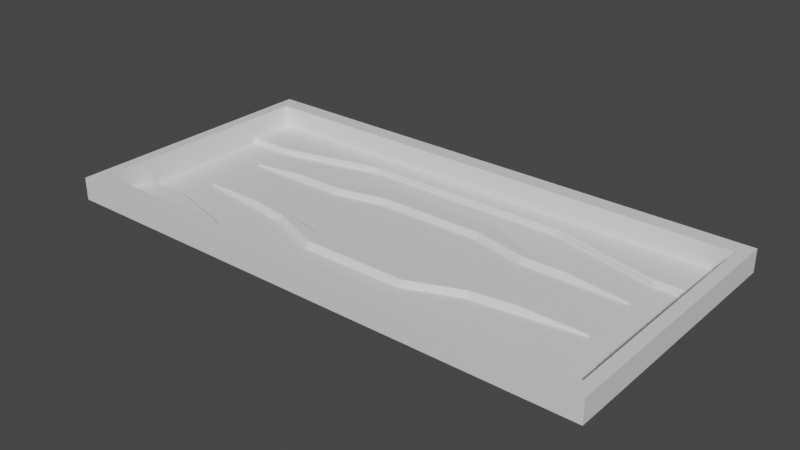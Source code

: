 # Source: BattleField.blend  (saved by Blender 2.81.16; exported with 4.5.12 LTS)
import bpy
from mathutils import Matrix  # noqa: F401  (used for matrix-valued properties, if any)

bpy.ops.wm.read_factory_settings(use_empty=True)
scene = bpy.context.scene
scene.name = 'Scene'

# ---- collections
col_collection = bpy.data.collections.new('Collection'); scene.collection.children.link(col_collection)

# ---- materials (node trees are filled in below, after node groups)
mat_envirment = bpy.data.materials.new('Envirment')
mat_envirment.use_transparent_shadow = False
mat_road = bpy.data.materials.new('Road')
mat_road.use_transparent_shadow = False

# ---- material node trees
mat_envirment.use_nodes = True; mat_envirment.node_tree.nodes.clear()
_N = mat_envirment.node_tree.nodes; _L = mat_envirment.node_tree.links
n0 = _N.new('ShaderNodeOutputMaterial'); n0.name = '材质输出'; n0.location = (300, 300)
n1 = _N.new('ShaderNodeBsdfPrincipled'); n1.name = '原理化BSDF'; n1.location = (10, 300)
n1.distribution = 'GGX'
n1.subsurface_method = 'BURLEY'
n1.inputs[3].default_value = 1.45
n1.inputs[27].default_value = (0.0, 0.0, 0.0, 1.0)
n1.inputs[28].default_value = 1.0
_L.new(n1.outputs[0], n0.inputs[0])
n0.is_active_output = True
mat_road.use_nodes = True; mat_road.node_tree.nodes.clear()
_N = mat_road.node_tree.nodes; _L = mat_road.node_tree.links
n0 = _N.new('ShaderNodeOutputMaterial'); n0.name = '材质输出'; n0.location = (300, 300)
n1 = _N.new('ShaderNodeBsdfPrincipled'); n1.name = '原理化BSDF'; n1.location = (10, 300)
n1.distribution = 'GGX'
n1.subsurface_method = 'BURLEY'
n1.inputs[3].default_value = 1.45
n1.inputs[27].default_value = (0.0, 0.0, 0.0, 1.0)
n1.inputs[28].default_value = 1.0
_L.new(n1.outputs[0], n0.inputs[0])
n0.is_active_output = True

# ---- world
world_world = bpy.data.worlds.new('World'); scene.world = world_world
world_world.use_nodes = True; world_world.node_tree.nodes.clear()
_N = world_world.node_tree.nodes; _L = world_world.node_tree.links
n0 = _N.new('ShaderNodeOutputWorld'); n0.name = 'World Output'; n0.location = (300, 300)
n1 = _N.new('ShaderNodeBackground'); n1.name = 'Background'; n1.location = (10, 300)
n1.inputs[0].default_value = (0.05088, 0.05088, 0.05088, 1.0)
_L.new(n1.outputs[0], n0.inputs[0])
n0.is_active_output = True
world_world.color = (0.05088, 0.05088, 0.05088)
world_world.use_sun_shadow = False
world_world.sun_shadow_jitter_overblur = 0.0

# ---- meshes
me_x = bpy.data.meshes.new('平面')
me_x.from_pydata([(-9.992, -4.971, 0.0), (9.992, -4.971, 0.0), (-9.992, 4.97, 0.0), (9.992, 4.97, 0.0), (-9.992, 1.656, 0.0), (-9.992, -1.657, 0.0), (9.992, -1.657, 0.0), (9.992, 1.656, 0.0), (9.992, 4.349, 0.0), (-9.992, 4.349, 0.0), (-9.992, -4.35, 0.0), (9.992, -4.35, 0.0), (-9.559, -4.971, 0.0), (9.559, -4.971, 0.0), (9.559, 4.97, 0.0), (-9.559, 4.97, 0.0), (9.559, -1.657, 0.0), (-9.559, -1.657, 0.0), (9.559, 1.656, 0.0), (-9.559, 1.656, 0.0), (9.559, 4.349, 0.0), (-9.559, 4.349, 0.0), (9.559, -4.35, 0.0), (-9.559, -4.35, 0.0), (-9.992, -4.35, 0.8315), (-9.992, -4.971, 0.8315), (9.559, -4.971, 0.8315), (9.992, -4.971, 0.8315), (9.992, 4.349, 0.8315), (9.992, 4.97, 0.8315), (-9.559, 4.97, 0.8315), (-9.992, 4.97, 0.8315), (-9.992, 4.349, 0.8315), (-9.992, 1.656, 0.8315), (-9.992, -1.657, 0.8315), (9.992, -4.35, 0.8315), (9.992, -1.657, 0.8315), (9.992, 1.656, 0.8315), (-9.559, -1.657, 0.8315), (-9.559, 1.656, 0.8315), (-9.559, 4.349, 0.8315), (-9.559, -4.35, 0.8315), (-9.559, -4.971, 0.8315), (9.559, 4.97, 0.8315), (9.559, -1.657, 0.8315), (9.559, 1.656, 0.8315), (9.559, 4.349, 0.8315), (9.559, -4.35, 0.8315), (-7.863, -4.971, 0.0), (7.863, -4.971, 0.0), (7.863, 4.97, 0.0), (-7.863, 4.97, 0.0), (7.863, 4.349, 0.0), (-7.863, 4.349, 0.0), (7.863, -4.35, 0.0), (-7.863, -4.35, 0.0), (-7.863, -4.971, 0.8315), (7.863, -4.971, 0.8315), (7.863, 4.97, 0.8315), (-7.863, 4.97, 0.8315), (7.863, 4.349, 0.8315), (-7.863, 4.349, 0.8315), (7.863, -4.35, 0.8315), (-7.863, -4.35, 0.8315), (9.537e-07, -4.971, 0.0), (0.0, 4.97, 0.0), (0.0, -2.047, 0.0), (0.0, 2.046, 0.0), (0.0, 4.349, 0.0), (0.0, -4.35, 0.0), (9.537e-07, -4.971, 0.8315), (0.0, 4.97, 0.8315), (0.0, 4.349, 0.8315), (0.0, -4.35, 0.8315), (-9.992, 1.13, 0.0), (-9.992, -1.131, 0.0), (9.992, -1.131, 0.0), (9.992, 1.13, 0.0), (-9.559, -1.131, 0.0), (-9.559, 1.13, 0.0), (9.559, -1.131, 0.0), (9.559, 1.13, 0.0), (-9.992, 1.13, 0.8315), (-9.992, -1.131, 0.8315), (9.992, -1.131, 0.8315), (9.992, 1.13, 0.8315), (-9.559, -1.131, 0.8315), (-9.559, 1.13, 0.8315), (9.559, -1.131, 0.8315), (9.559, 1.13, 0.8315), (-9.992, 3.469, 0.0), (-9.992, 2.536, 0.0), (9.992, 2.536, 0.0), (9.992, 3.469, 0.0), (-9.559, 3.469, 0.0), (9.559, 3.469, 0.0), (-9.992, 3.469, 0.8315), (-9.992, 2.536, 0.8315), (9.992, 2.536, 0.8315), (9.992, 3.469, 0.8315), (-9.559, 2.536, 0.8315), (-9.559, 3.469, 0.8315), (9.559, 2.536, 0.8315), (9.559, 3.469, 0.8315), (-7.863, 3.469, 0.0), (7.863, 3.469, 0.0), (9.992, -3.564, 0.0), (9.992, -2.443, 0.0), (-9.992, -2.443, 0.0), (-9.992, -3.564, 0.0), (-9.559, -3.564, 0.0), (9.559, -3.564, 0.0), (9.992, -3.564, 0.8315), (9.992, -2.443, 0.8315), (-9.992, -2.443, 0.8315), (-9.992, -3.564, 0.8315), (-9.559, -3.564, 0.8315), (-9.559, -2.443, 0.8315), (9.559, -3.564, 0.8315), (9.559, -2.443, 0.8315), (-7.863, -3.564, 0.0), (7.863, -3.564, 0.0), (-3.931, 4.97, 0.0), (-3.931, 4.349, 0.0), (-3.931, -4.35, 0.0), (-3.931, 4.97, 0.8315), (-3.931, 4.349, 0.8315), (-3.931, -4.35, 0.8315), (-3.931, -4.971, 0.0), (-3.931, -4.971, 0.8315), (3.931, -4.971, 0.0), (3.931, -4.971, 0.8315), (3.931, 4.97, 0.0), (3.931, 4.349, 0.0), (3.931, -4.35, 0.0), (3.931, 4.97, 0.8315), (3.931, 4.349, 0.8315), (3.931, -4.35, 0.8315), (-1.966, -4.971, 0.0), (-1.966, -4.971, 0.8315), (-1.966, 4.97, 0.0), (-1.966, -2.047, 0.0), (-1.966, 2.046, 0.0), (-1.966, 4.349, 0.0), (-1.966, -4.35, 0.0), (-1.966, 4.97, 0.8315), (-1.966, 4.349, 0.8315), (-1.966, -4.35, 0.8315), (1.966, 4.97, 0.0), (1.966, -2.047, 0.0), (1.966, 2.046, 0.0), (1.966, 4.349, 0.0), (1.966, -4.35, 0.0), (1.966, 4.97, 0.8315), (1.966, 4.349, 0.8315), (1.966, -4.35, 0.8315), (1.966, -4.971, 0.0), (1.966, -4.971, 0.8315), (-7.863, -1.657, -0.1964), (-9.559, -1.657, -0.1964), (-7.863, 1.656, -0.1964), (-9.559, 1.656, -0.1964), (-9.559, 1.13, -0.1964), (9.559, 1.13, -0.1964), (9.559, 1.656, -0.1964), (-9.559, -2.443, -0.1964), (9.559, -2.443, -0.1964), (9.559, -1.657, -0.1964), (7.863, -1.657, -0.1964), (-3.931, -1.657, -0.1964), (7.863, 1.656, -0.1964), (-3.931, 1.656, -0.1964), (-7.863, -2.443, -0.1964), (7.863, -2.443, -0.1964), (-7.863, 1.13, -0.1964), (7.863, 1.13, -0.1964), (-9.559, -1.131, -0.1964), (9.559, -1.131, -0.1964), (-7.863, -1.131, -0.1964), (7.863, -1.131, -0.1964), (0.0, -1.564, -0.1964), (0.0, 1.563, -0.1964), (-3.931, -1.131, -0.1964), (-3.931, 1.13, -0.1964), (1.966, -1.564, -0.1964), (1.966, 1.563, -0.1964), (-9.559, 2.536, -0.1964), (9.559, 2.536, -0.1964), (-7.863, 2.536, -0.1964), (7.863, 2.536, -0.1964), (0.0, 2.536, -0.1964), (0.0, 3.469, -0.1964), (-3.931, 2.536, -0.1964), (1.966, 2.536, -0.1964), (1.966, 3.469, -0.1964), (0.0, -3.564, -0.1964), (0.0, -2.443, -0.1964), (-3.931, -2.443, -0.1964), (1.966, -3.564, -0.1964), (1.966, -2.443, -0.1964), (-1.966, -1.564, -0.1964), (-1.966, 1.563, -0.1964), (-1.966, 2.536, -0.1964), (-1.966, 3.469, -0.1964), (-3.931, 3.469, -0.1964), (-1.966, -3.564, -0.1964), (-3.931, -3.564, -0.1964), (-1.966, -2.443, -0.1964), (3.931, -1.657, -0.1964), (3.931, 1.656, -0.1964), (3.931, -1.131, -0.1964), (3.931, 1.13, -0.1964), (3.931, 2.536, -0.1964), (3.931, -2.443, -0.1964), (3.931, -3.564, -0.1964), (3.931, 3.469, -0.1964), (-5.56, -1.285, 0.0), (-7.863, -1.131, -0.1235), (-5.56, 1.284, 0.0), (-7.863, 1.13, -0.1235), (5.56, -1.285, 0.0), (7.863, -1.131, -0.1235), (5.56, 1.284, 0.0), (7.863, 1.13, -0.1235), (0.0, -1.564, -0.1235), (0.0, -1.718, 0.0), (0.0, 1.717, 0.0), (0.0, 1.563, -0.1235), (0.0, 2.536, -0.1235), (0.0, 2.378, 0.0), (0.0, -2.286, 0.0), (0.0, -2.443, -0.1235), (-3.92, -1.504, 0.0), (-3.931, -1.657, -0.1235), (-3.931, 1.656, -0.1235), (-3.919, 1.504, 0.0), (-3.931, -1.285, 0.0), (-3.931, -1.131, -0.1235), (-3.931, 1.13, -0.1235), (-3.931, 1.284, 0.0), (3.931, -1.657, -0.1235), (3.92, -1.504, 0.0), (3.919, 1.504, 0.0), (3.931, 1.656, -0.1235), (3.931, -1.131, -0.1235), (3.931, -1.285, 0.0), (3.931, 1.284, 0.0), (3.931, 1.13, -0.1235), (-1.966, -1.718, 0.0), (-1.966, -1.564, -0.1235), (-1.966, 1.563, -0.1235), (-1.966, 1.717, 0.0), (-1.966, 2.536, -0.1235), (-1.966, 2.378, 0.0), (-1.966, -2.286, 0.0), (-1.966, -2.443, -0.1235), (1.966, -1.718, 0.0), (1.966, -1.564, -0.1235), (1.966, 1.563, -0.1235), (1.966, 1.717, 0.0), (1.966, 2.378, 0.0), (1.966, 2.536, -0.1235), (1.966, -2.443, -0.1235), (1.966, -2.286, 0.0), (-9.559, 2.536, -0.06896), (-9.559, 2.622, 0.0), (-9.559, 2.536, 0.06896), (-9.559, 2.45, 0.0), (9.559, 2.622, 0.0), (9.559, 2.536, -0.06896), (9.559, 2.45, 0.0), (9.559, 2.536, 0.06896), (-7.863, 2.536, -0.06896), (-7.863, 2.622, 0.0), (7.863, 2.622, 0.0), (7.863, 2.536, -0.06896), (0.0, 3.555, 0.0), (0.0, 3.469, -0.06896), (-9.559, -2.53, 0.0), (-9.559, -2.443, -0.06896), (-9.559, -2.358, 0.0), (-9.559, -2.443, 0.06896), (9.559, -2.443, -0.06896), (9.559, -2.53, 0.0), (9.559, -2.443, 0.06896), (9.559, -2.358, 0.0), (-7.863, -2.53, 0.0), (-7.863, -2.443, -0.06896), (7.863, -2.443, -0.06896), (7.863, -2.53, 0.0), (0.0, -3.564, -0.06896), (0.0, -3.649, 0.0), (-3.935, 3.555, 0.0), (-3.931, 3.469, -0.06896), (-3.931, -3.564, -0.06896), (-3.935, -3.649, 0.0), (3.931, 3.469, -0.06896), (3.935, 3.555, 0.0), (3.935, -3.649, 0.0), (3.931, -3.564, -0.06896), (-1.966, 3.469, -0.06896), (-1.966, 3.555, 0.0), (-1.966, -3.649, 0.0), (-1.966, -3.564, -0.06896), (1.966, 3.469, -0.06896), (1.966, 3.555, 0.0), (1.966, -3.649, 0.0), (1.966, -3.564, -0.06896)], [], [(16, 285, 284, 119, 44), (51, 15, 30, 59), (91, 4, 33, 97), (2, 9, 32, 31), (80, 16, 44, 88), (3, 14, 43, 29), (15, 2, 31, 30), (52, 20, 46, 60), (105, 95, 20, 52), (93, 8, 28, 99), (289, 298, 121), (79, 19, 39, 87), (18, 270, 269, 187, 164), (49, 13, 26, 57), (8, 3, 29, 28), (46, 28, 29, 43), (119, 113, 36, 44), (89, 85, 37, 45), (103, 99, 28, 46), (26, 27, 35, 47), (25, 42, 41, 24), (57, 26, 47, 62), (96, 101, 40, 32), (82, 87, 39, 33), (114, 117, 38, 34), (32, 40, 30, 31), (60, 46, 43, 58), (55, 23, 41, 63), (75, 5, 34, 83), (111, 22, 47, 118), (109, 10, 24, 115), (107, 6, 36, 113), (1, 11, 35, 27), (77, 7, 37, 85), (10, 0, 25, 24), (94, 21, 40, 101), (13, 1, 27, 26), (0, 12, 42, 25), (274, 268, 95, 105), (22, 54, 62, 47), (124, 55, 63, 127), (40, 61, 59, 30), (136, 60, 58, 135), (42, 56, 63, 41), (131, 57, 62, 137), (12, 48, 56, 42), (130, 49, 57, 131), (69, 152, 306, 291), (144, 69, 291, 302), (120, 295, 286), (94, 104, 53, 21), (305, 297, 133, 151), (21, 53, 61, 40), (133, 52, 60, 136), (14, 50, 58, 43), (122, 51, 59, 125), (148, 65, 71, 153), (143, 68, 72, 146), (276, 305, 151, 68), (252, 228, 190, 202), (230, 263, 149, 66), (138, 64, 70, 139), (139, 70, 73, 147), (146, 72, 71, 145), (152, 69, 73, 155), (226, 259, 150, 67), (301, 276, 68, 143), (234, 252, 202, 171), (304, 277, 191, 194), (293, 272, 188, 204), (104, 273, 292), (6, 76, 84, 36), (76, 77, 85, 84), (4, 74, 82, 33), (74, 75, 83, 82), (34, 38, 86, 83), (83, 86, 87, 82), (44, 36, 84, 88), (88, 84, 85, 89), (17, 78, 86, 38), (78, 79, 87, 86), (288, 282, 166, 173), (247, 258, 185, 211), (18, 81, 89, 45), (81, 80, 88, 89), (231, 255, 207, 196), (142, 67, 229, 253), (67, 150, 260, 229), (261, 243, 209, 193), (110, 120, 286, 278), (19, 267, 266, 100, 39), (20, 95, 103, 46), (269, 275, 189, 187), (272, 264, 186, 188), (265, 273, 104, 94), (33, 39, 100, 97), (97, 100, 101, 96), (45, 37, 98, 102), (102, 98, 99, 103), (7, 92, 98, 37), (92, 93, 99, 98), (227, 250, 201, 181), (95, 268, 271, 102, 103), (9, 90, 96, 32), (90, 91, 97, 96), (303, 290, 195, 205), (251, 226, 67, 142), (152, 134, 298, 306), (141, 232, 254), (23, 55, 120, 110), (279, 287, 172, 165), (11, 106, 112, 35), (106, 107, 113, 112), (5, 108, 114, 34), (108, 109, 115, 114), (121, 111, 283, 289), (287, 294, 206, 172), (24, 41, 116, 115), (115, 116, 117, 114), (47, 35, 112, 118), (118, 112, 113, 119), (54, 22, 111, 121), (282, 285, 16, 167, 166), (23, 110, 116, 41), (281, 280, 17, 38, 117), (299, 288, 173, 214), (294, 303, 205, 206), (290, 307, 198, 195), (81, 18, 164, 163), (249, 224, 180, 200), (141, 66, 225, 248), (61, 126, 125, 59), (56, 129, 127, 63), (48, 128, 129, 56), (259, 246, 242, 150), (19, 79, 162, 161), (300, 293, 204, 203), (53, 123, 126, 61), (140, 122, 125, 145), (144, 124, 127, 147), (219, 234, 171, 174), (235, 142, 253), (233, 217, 178, 169), (271, 270, 18, 45, 102), (149, 263, 241), (54, 134, 137, 62), (50, 132, 135, 58), (151, 133, 136, 154), (296, 304, 194, 215), (150, 242, 260), (240, 262, 199, 208), (156, 130, 131, 157), (157, 131, 137, 155), (154, 136, 135, 153), (69, 144, 147, 73), (65, 140, 145, 71), (246, 222, 242), (297, 105, 52, 133), (80, 81, 163, 177), (223, 247, 211, 175), (221, 240, 208, 179), (255, 233, 169, 207), (126, 146, 145, 125), (129, 139, 147, 127), (128, 138, 139, 129), (244, 221, 179, 210), (237, 249, 200, 182), (55, 124, 295, 120), (123, 143, 146, 126), (72, 154, 153, 71), (70, 157, 155, 73), (64, 156, 157, 70), (232, 141, 248, 236), (258, 227, 181, 185), (17, 280, 279, 165, 159), (68, 151, 154, 72), (224, 257, 184, 180), (16, 80, 177, 167), (228, 261, 193, 190), (124, 144, 302, 295), (104, 292, 123, 53), (266, 265, 94, 101, 100), (134, 152, 155, 137), (132, 148, 153, 135), (217, 237, 182, 178), (275, 296, 215, 189), (243, 223, 175, 209), (79, 78, 176, 162), (239, 251, 142, 235), (257, 244, 210, 184), (292, 301, 143, 123), (66, 149, 256, 225), (218, 239, 235), (78, 17, 159, 176), (277, 300, 203, 191), (238, 219, 174, 183), (175, 163, 164, 170), (173, 166, 167, 168), (165, 172, 158, 159), (213, 173, 168, 208), (162, 174, 160, 161), (169, 178, 158), (200, 180, 181, 201), (210, 179, 175, 211), (159, 158, 178, 176), (176, 178, 174, 162), (168, 167, 177, 179), (179, 177, 163, 175), (202, 190, 191, 203), (209, 170, 189, 212), (207, 169, 197), (161, 160, 188, 186), (170, 164, 187, 189), (205, 195, 196, 207), (197, 172, 206), (160, 171, 192, 188), (178, 182, 183, 174), (213, 214, 173), (172, 197, 169, 158), (171, 160, 174), (198, 214, 213, 199), (193, 212, 215, 194), (208, 199, 213), (184, 210, 211, 185), (206, 205, 207, 197), (192, 202, 203, 204), (179, 208, 168), (182, 200, 201, 183), (180, 184, 185, 181), (190, 193, 194, 191), (195, 198, 199, 196), (188, 192, 204), (202, 192, 171), (212, 193, 209), (170, 209, 175), (212, 189, 215), (254, 230, 66, 141), (262, 231, 196, 199), (250, 238, 183, 201), (307, 299, 214, 198), (105, 297, 274), (284, 283, 111, 118, 119), (149, 241, 245, 256), (134, 54, 121, 298), (245, 241, 220), (110, 278, 281, 117, 116), (237, 217, 216, 236), (239, 218, 219, 238), (257, 224, 225, 256), (259, 226, 227, 258), (261, 228, 229, 260), (263, 230, 231, 262), (249, 237, 236, 248), (251, 239, 238, 250), (221, 244, 245, 220), (222, 246, 247, 223), (224, 249, 248, 225), (226, 251, 250, 227), (228, 252, 253, 229), (230, 254, 255, 231), (244, 257, 256, 245), (246, 259, 258, 247), (235, 253, 252, 234), (243, 261, 260, 242), (233, 255, 254, 232), (241, 263, 262, 240), (218, 235, 234, 219), (217, 233, 232, 216), (220, 241, 240, 221), (223, 243, 242, 222), (236, 216, 232), (264, 265, 266, 267), (268, 269, 270, 271), (278, 279, 280, 281), (282, 283, 284, 285), (305, 276, 277, 304), (273, 265, 264, 272), (268, 274, 275, 269), (307, 290, 291, 306), (287, 279, 278, 286), (282, 288, 289, 283), (301, 292, 293, 300), (303, 294, 295, 302), (276, 301, 300, 277), (290, 303, 302, 291), (297, 305, 304, 296), (299, 307, 306, 298), (272, 293, 292, 273), (286, 295, 294, 287), (288, 299, 298, 289), (274, 297, 296, 275), (264, 267, 19, 161, 186)])
me_x.polygons.foreach_set('material_index', [0, 0, 0, 0, 0, 0, 0, 0, 0, 0, 0, 0, 0, 0, 0, 0, 0, 0, 0, 0, 0, 0, 0, 0, 0, 0, 0, 0, 0, 0, 0, 0, 0, 0, 0, 0, 0, 0, 0, 0, 0, 0, 0, 0, 0, 0, 0, 0, 0, 0, 0, 0, 0, 0, 0, 0, 0, 0, 0, 0, 0, 0, 0, 0, 0, 0, 0, 0, 0, 0, 0, 0, 0, 0, 0, 0, 0, 0, 0, 0, 0, 0, 0, 0, 0, 0, 0, 0, 0, 0, 0, 0, 0, 0, 0, 0, 0, 0, 0, 0, 0, 0, 0, 0, 0, 0, 0, 0, 0, 0, 0, 0, 0, 0, 0, 0, 0, 0, 0, 0, 0, 0, 0, 0, 0, 0, 0, 0, 0, 0, 0, 0, 0, 0, 0, 0, 0, 0, 0, 0, 0, 0, 0, 0, 0, 0, 0, 0, 0, 0, 0, 0, 0, 0, 0, 0, 0, 0, 0, 0, 0, 0, 0, 0, 0, 0, 0, 0, 0, 0, 0, 0, 0, 0, 0, 0, 0, 0, 0, 0, 0, 0, 0, 0, 0, 0, 0, 0, 0, 0, 0, 0, 0, 0, 0, 0, 1, 1, 1, 1, 1, 1, 1, 1, 1, 1, 1, 1, 1, 1, 1, 1, 1, 1, 1, 1, 1, 1, 1, 1, 1, 1, 1, 1, 1, 1, 1, 1, 1, 1, 1, 1, 1, 1, 1, 1, 0, 0, 0, 0, 0, 0, 0, 0, 0, 0, 0, 0, 0, 0, 0, 0, 0, 0, 0, 0, 0, 0, 0, 0, 0, 0, 0, 0, 0, 0, 0, 0, 0, 0, 0, 0, 0, 0, 0, 0, 0, 0, 0, 0, 0, 0, 0, 0, 0, 0, 0, 0, 0, 0, 0, 0])
_uv = me_x.uv_layers.new(name='UV 贴图')
_uv.uv.foreach_set('vector', [0.9167, 0.2419, 0.9167, 0.2701, 0.9131, 0.2735, 0.8728, 0.2735, 0.8728, 0.2419, 0.685, 0.1066, 0.685, 0.02166, 0.729, 0.02166, 0.729, 0.1066, 0.9711, 0.09803, 0.9711, 0.1334, 0.9271, 0.1334, 0.9271, 0.09803, 0.9711, 0.0, 0.9711, 0.02502, 0.9271, 0.02502, 0.9271, 0.0, 0.9167, 0.2206, 0.9167, 0.2419, 0.8728, 0.2419, 0.8728, 0.2206, 0.685, 1.0, 0.685, 0.9783, 0.729, 0.9783, 0.729, 1.0, 0.685, 0.02166, 0.685, 0.0, 0.729, 0.0, 0.729, 0.02166, 0.7849, 0.08489, 0.7849, 0.0, 0.8288, 0.0, 0.8288, 0.08489, 0.5438, 0.08489, 0.5438, 0.0, 0.5813, 0.0, 0.5813, 0.08489, 0.9271, 0.4607, 0.9271, 0.4253, 0.9711, 0.4253, 0.9711, 0.4607, 0.5004, 0.08489, 0.4528, 0.2814, 0.4564, 0.08489, 0.8832, 0.4799, 0.8832, 0.4587, 0.9271, 0.4587, 0.9271, 0.4799, 0.9167, 0.1084, 0.9167, 0.07646, 0.9204, 0.07301, 0.9271, 0.07301, 0.9271, 0.1084, 0.6411, 0.1066, 0.6411, 0.02166, 0.685, 0.02166, 0.685, 0.1066, 0.9271, 0.4253, 0.9271, 0.4003, 0.9711, 0.4003, 0.9711, 0.4253, 0.3966, 0.02166, 0.3966, 0.0, 0.423, 0.0, 0.423, 0.02166, 0.1075, 0.02166, 0.1075, 0.0, 0.141, 0.0, 0.141, 0.02166, 0.2596, 0.02166, 0.2596, 0.0, 0.282, 0.0, 0.282, 0.02166, 0.3591, 0.02166, 0.3591, 0.0, 0.3966, 0.0, 0.3966, 0.02166, 0.0, 0.02166, 0.0, 0.0, 0.02644, 0.0, 0.02644, 0.02166, 1.891e-07, 1.0, 1.891e-07, 0.9783, 0.02644, 0.9783, 0.02644, 1.0, 2.521e-08, 0.1066, 0.0, 0.02166, 0.02644, 0.02166, 0.02644, 0.1066, 0.3591, 1.0, 0.3591, 0.9783, 0.3966, 0.9783, 0.3966, 1.0, 0.2596, 1.0, 0.2596, 0.9783, 0.282, 0.9783, 0.282, 1.0, 0.1075, 1.0, 0.1075, 0.9783, 0.141, 0.9783, 0.141, 1.0, 0.3966, 1.0, 0.3966, 0.9783, 0.423, 0.9783, 0.423, 1.0, 0.3966, 0.1066, 0.3966, 0.02166, 0.423, 0.02166, 0.423, 0.1066, 0.8288, 0.08489, 0.8288, 0.0, 0.8728, 0.0, 0.8728, 0.08489, 0.9711, 0.2457, 0.9711, 0.2669, 0.9271, 0.2669, 0.9271, 0.2457, 0.9167, 0.3186, 0.9167, 0.3503, 0.8728, 0.3503, 0.8728, 0.3186, 0.9711, 0.3436, 0.9711, 0.3753, 0.9271, 0.3753, 0.9271, 0.3436, 0.9271, 0.6988, 0.9271, 0.6672, 0.9711, 0.6672, 0.9711, 0.6988, 0.9271, 0.8006, 0.9271, 0.7756, 0.9711, 0.7756, 0.9711, 0.8006, 0.9271, 0.555, 0.9271, 0.5337, 0.9711, 0.5337, 0.9711, 0.555, 0.9711, 0.3753, 0.9711, 0.4003, 0.9271, 0.4003, 0.9271, 0.3753, 0.8832, 0.3857, 0.8832, 0.3503, 0.9271, 0.3503, 0.9271, 0.3857, 0.6411, 0.02166, 0.6411, 0.0, 0.685, 0.0, 0.685, 0.02166, 0.6411, 1.0, 0.6411, 0.9783, 0.685, 0.9783, 0.685, 1.0, 0.5078, 0.08489, 0.5078, 0.0, 0.5438, 0.0, 0.5438, 0.08489, 0.8288, 0.9567, 0.8288, 0.8718, 0.8728, 0.8718, 0.8728, 0.9567, 0.8288, 0.2816, 0.8288, 0.08489, 0.8728, 0.08489, 0.8728, 0.2816, 0.3966, 0.9783, 0.3966, 0.8934, 0.423, 0.8934, 0.423, 0.9783, 0.3966, 0.3033, 0.3966, 0.1066, 0.423, 0.1066, 0.423, 0.3033, 1.891e-07, 0.9783, 1.513e-07, 0.8934, 0.02644, 0.8934, 0.02644, 0.9783, 7.564e-08, 0.3033, 2.521e-08, 0.1066, 0.02644, 0.1066, 0.02644, 0.3033, 0.6411, 0.9783, 0.6411, 0.8934, 0.685, 0.8934, 0.685, 0.9783, 0.6411, 0.3033, 0.6411, 0.1066, 0.685, 0.1066, 0.685, 0.3033, 0.423, 0.4783, 0.423, 0.38, 0.4528, 0.38, 0.4528, 0.4783, 0.423, 0.5767, 0.423, 0.4783, 0.4528, 0.4783, 0.4528, 0.5767, 0.4564, 0.8718, 0.4528, 0.6753, 0.5004, 0.8718, 0.5438, 0.9567, 0.5438, 0.8718, 0.5813, 0.8718, 0.5813, 0.9567, 0.5475, 0.38, 0.5475, 0.2814, 0.5813, 0.2816, 0.5813, 0.38, 0.7849, 0.9567, 0.7849, 0.8718, 0.8288, 0.8718, 0.8288, 0.9567, 0.7849, 0.2816, 0.7849, 0.08489, 0.8288, 0.08489, 0.8288, 0.2816, 0.685, 0.9783, 0.685, 0.8934, 0.729, 0.8934, 0.729, 0.9783, 0.685, 0.3033, 0.685, 0.1066, 0.729, 0.1066, 0.729, 0.3033, 0.685, 0.5984, 0.685, 0.5, 0.729, 0.5, 0.729, 0.5984, 0.7849, 0.5767, 0.7849, 0.4783, 0.8288, 0.4783, 0.8288, 0.5767, 0.5475, 0.4783, 0.5475, 0.38, 0.5813, 0.38, 0.5813, 0.4783, 0.9961, 0.2951, 0.9961, 0.3934, 0.9923, 0.3934, 0.9923, 0.2951, 0.7357, 0.3934, 0.7357, 0.2951, 0.7459, 0.2951, 0.7459, 0.3934, 0.6411, 0.5984, 0.6411, 0.5, 0.685, 0.5, 0.685, 0.5984, 1.135e-07, 0.5984, 1.008e-07, 0.5, 0.02644, 0.5, 0.02644, 0.5984, 0.3966, 0.5984, 0.3966, 0.5, 0.423, 0.5, 0.423, 0.5984, 0.8288, 0.5767, 0.8288, 0.4783, 0.8728, 0.4783, 0.8728, 0.5767, 0.6161, 0.3934, 0.6161, 0.4918, 0.6021, 0.4918, 0.6021, 0.3934, 0.5475, 0.5767, 0.5475, 0.4783, 0.5813, 0.4783, 0.5813, 0.5767, 0.9961, 0.1967, 0.9961, 0.2951, 0.9923, 0.2951, 0.9923, 0.1967, 0.9711, 0.5767, 0.9711, 0.4783, 0.9778, 0.4783, 0.9778, 0.5767, 0.9711, 0.2816, 0.9711, 0.08489, 0.9778, 0.08489, 0.9778, 0.2816, 0.5438, 0.8718, 0.5078, 0.8718, 0.5475, 0.6752, 0.9271, 0.6672, 0.9271, 0.646, 0.9711, 0.646, 0.9711, 0.6672, 0.9271, 0.646, 0.9271, 0.555, 0.9711, 0.555, 0.9711, 0.646, 0.9711, 0.1334, 0.9711, 0.1546, 0.9271, 0.1546, 0.9271, 0.1334, 0.9711, 0.1546, 0.9711, 0.2457, 0.9271, 0.2457, 0.9271, 0.1546, 0.141, 1.0, 0.141, 0.9783, 0.1634, 0.9783, 0.1634, 1.0, 0.1634, 1.0, 0.1634, 0.9783, 0.2596, 0.9783, 0.2596, 1.0, 0.141, 0.02166, 0.141, 0.0, 0.1634, 0.0, 0.1634, 0.02166, 0.1634, 0.02166, 0.1634, 0.0, 0.2596, 0.0, 0.2596, 0.02166, 0.8832, 0.5921, 0.8832, 0.5709, 0.9271, 0.5709, 0.9271, 0.5921, 0.8832, 0.5709, 0.8832, 0.4799, 0.9271, 0.4799, 0.9271, 0.5709, 0.9846, 0.8718, 0.9846, 0.9567, 0.9778, 0.9567, 0.9778, 0.8718, 0.9846, 0.5902, 0.9846, 0.4918, 0.9884, 0.4918, 0.9884, 0.5902, 0.9167, 0.1084, 0.9167, 0.1296, 0.8728, 0.1296, 0.8728, 0.1084, 0.9167, 0.1296, 0.9167, 0.2206, 0.8728, 0.2206, 0.8728, 0.1296, 0.9884, 0.3934, 0.9884, 0.2951, 0.9923, 0.2951, 0.9923, 0.3934, 0.6021, 0.2951, 0.6021, 0.3934, 0.588, 0.3934, 0.588, 0.2951, 0.6021, 0.3934, 0.6021, 0.4918, 0.588, 0.4918, 0.588, 0.3934, 0.9961, 0.4918, 0.9961, 0.5902, 0.9923, 0.5902, 0.9923, 0.4918, 0.4564, 0.9567, 0.4564, 0.8718, 0.5004, 0.8718, 0.5004, 0.9567, 0.8832, 0.4587, 0.8832, 0.4267, 0.8868, 0.4233, 0.9271, 0.4233, 0.9271, 0.4587, 0.9167, 0.0, 0.9167, 0.03541, 0.8728, 0.03541, 0.8728, 0.0, 0.9711, 0.9567, 0.9711, 0.8718, 0.9778, 0.8718, 0.9778, 0.9567, 0.9711, 0.08489, 0.9711, 0.0, 0.9778, 0.0, 0.9778, 0.08489, 0.5078, 0.9567, 0.5078, 0.8718, 0.5438, 0.8718, 0.5438, 0.9567, 0.282, 1.0, 0.282, 0.9783, 0.3194, 0.9783, 0.3194, 1.0, 0.3194, 1.0, 0.3194, 0.9783, 0.3591, 0.9783, 0.3591, 1.0, 0.282, 0.02166, 0.282, 0.0, 0.3194, 0.0, 0.3194, 0.02166, 0.3194, 0.02166, 0.3194, 0.0, 0.3591, 0.0, 0.3591, 0.02166, 0.9271, 0.5337, 0.9271, 0.4983, 0.9711, 0.4983, 0.9711, 0.5337, 0.9271, 0.4983, 0.9271, 0.4607, 0.9711, 0.4607, 0.9711, 0.4983, 0.9846, 0.3934, 0.9846, 0.2951, 0.9884, 0.2951, 0.9884, 0.3934, 0.9167, 0.03541, 0.9167, 0.06953, 0.9131, 0.07301, 0.8728, 0.07301, 0.8728, 0.03541, 0.9711, 0.02502, 0.9711, 0.06043, 0.9271, 0.06043, 0.9271, 0.02502, 0.9711, 0.06043, 0.9711, 0.09803, 0.9271, 0.09803, 0.9271, 0.06043, 0.9846, 0.38, 0.9846, 0.4783, 0.9778, 0.4783, 0.9778, 0.38, 0.6161, 0.2951, 0.6161, 0.3934, 0.6021, 0.3934, 0.6021, 0.2951, 0.423, 0.38, 0.423, 0.2816, 0.4528, 0.2814, 0.4528, 0.38, 0.7459, 0.4918, 0.769, 0.5896, 0.7357, 0.4918, 0.423, 0.9567, 0.423, 0.8718, 0.4564, 0.8718, 0.4564, 0.9567, 0.9846, 0.0, 0.9846, 0.08489, 0.9778, 0.08489, 0.9778, 0.0, 0.9271, 0.7756, 0.9271, 0.7439, 0.9711, 0.7439, 0.9711, 0.7756, 0.9271, 0.7439, 0.9271, 0.6988, 0.9711, 0.6988, 0.9711, 0.7439, 0.9711, 0.2669, 0.9711, 0.2985, 0.9271, 0.2985, 0.9271, 0.2669, 0.9711, 0.2985, 0.9711, 0.3436, 0.9271, 0.3436, 0.9271, 0.2985, 0.4564, 0.08489, 0.4564, 0.0, 0.5004, 0.0, 0.5004, 0.08489, 0.9846, 0.08489, 0.9846, 0.2816, 0.9778, 0.2816, 0.9778, 0.08489, 0.02644, 1.0, 0.02644, 0.9783, 0.05989, 0.9783, 0.05989, 1.0, 0.05989, 1.0, 0.05989, 0.9783, 0.1075, 0.9783, 0.1075, 1.0, 0.02644, 0.02166, 0.02644, 0.0, 0.05989, 0.0, 0.05989, 0.02166, 0.05989, 0.02166, 0.05989, 0.0, 0.1075, 0.0, 0.1075, 0.02166, 0.423, 0.08489, 0.423, 0.0, 0.4564, 0.0, 0.4564, 0.08489, 0.9204, 0.2735, 0.9167, 0.2701, 0.9167, 0.2419, 0.9271, 0.2419, 0.9271, 0.2735, 0.8832, 0.7005, 0.8832, 0.6689, 0.9271, 0.6689, 0.9271, 0.7005, 0.8868, 0.6238, 0.8832, 0.6203, 0.8832, 0.5921, 0.9271, 0.5921, 0.9271, 0.6238, 0.9846, 0.6751, 0.9846, 0.8718, 0.9778, 0.8718, 0.9778, 0.6751, 0.9846, 0.2816, 0.9846, 0.38, 0.9778, 0.38, 0.9778, 0.2816, 0.9846, 0.4783, 0.9846, 0.5767, 0.9778, 0.5767, 0.9778, 0.4783, 0.9167, 0.1296, 0.9167, 0.1084, 0.9271, 0.1084, 0.9271, 0.1296, 1.0, 0.2951, 1.0, 0.3934, 0.9961, 0.3934, 0.9961, 0.2951, 0.7459, 0.4918, 0.7459, 0.3934, 0.7599, 0.3934, 0.7599, 0.4918, 0.3966, 0.8934, 0.3966, 0.6967, 0.423, 0.6967, 0.423, 0.8934, 1.513e-07, 0.8934, 1.387e-07, 0.6967, 0.02644, 0.6967, 0.02644, 0.8934, 0.6411, 0.8934, 0.6411, 0.6967, 0.685, 0.6967, 0.685, 0.8934, 0.6161, 0.4918, 0.6345, 0.5902, 0.6252, 0.5896, 0.6021, 0.4918, 0.8832, 0.4587, 0.8832, 0.4799, 0.8728, 0.4799, 0.8728, 0.4587, 0.9711, 0.38, 0.9711, 0.2816, 0.9778, 0.2816, 0.9778, 0.38, 0.7849, 0.8718, 0.7849, 0.6751, 0.8288, 0.6751, 0.8288, 0.8718, 0.685, 0.4016, 0.685, 0.3033, 0.729, 0.3033, 0.729, 0.4016, 0.8288, 0.38, 0.8288, 0.2816, 0.8728, 0.2816, 0.8728, 0.38, 0.9961, 0.0, 0.9961, 0.1967, 0.9923, 0.1967, 0.9923, 0.0, 0.6252, 0.1973, 0.6021, 0.2951, 0.588, 0.2951, 0.9884, 0.1967, 0.9884, 0.0, 0.9923, 0.0, 0.9923, 0.1967, 0.9131, 0.07301, 0.9167, 0.07646, 0.9167, 0.1084, 0.8728, 0.1084, 0.8728, 0.07301, 0.7459, 0.2951, 0.7357, 0.2951, 0.769, 0.1973, 0.8288, 0.8718, 0.8288, 0.6751, 0.8728, 0.6751, 0.8728, 0.8718, 0.685, 0.8934, 0.685, 0.6967, 0.729, 0.6967, 0.729, 0.8934, 0.7849, 0.38, 0.7849, 0.2816, 0.8288, 0.2816, 0.8288, 0.38, 0.9711, 0.6751, 0.9711, 0.5767, 0.9778, 0.5767, 0.9778, 0.6751, 0.6021, 0.4918, 0.6252, 0.5896, 0.588, 0.4918, 0.9884, 0.5902, 0.9884, 0.4918, 0.9923, 0.4918, 0.9923, 0.5902, 0.6411, 0.4016, 0.6411, 0.3033, 0.685, 0.3033, 0.685, 0.4016, 1.008e-07, 0.4016, 7.564e-08, 0.3033, 0.02644, 0.3033, 0.02644, 0.4016, 0.3966, 0.4016, 0.3966, 0.3033, 0.423, 0.3033, 0.423, 0.4016, 0.8288, 0.4783, 0.8288, 0.38, 0.8728, 0.38, 0.8728, 0.4783, 0.685, 0.5, 0.685, 0.4016, 0.729, 0.4016, 0.729, 0.5, 0.6345, 0.5902, 0.6345, 0.6717, 0.6252, 0.5896, 0.5475, 0.2814, 0.5438, 0.08489, 0.5813, 0.08489, 0.5813, 0.2816, 0.9167, 0.2206, 0.9167, 0.1296, 0.9271, 0.1296, 0.9271, 0.2206, 0.9846, 0.7869, 0.9846, 0.5902, 0.9884, 0.5902, 0.9884, 0.7869, 0.9884, 0.7869, 0.9884, 0.5902, 0.9923, 0.5902, 0.9923, 0.7869, 0.9884, 0.2951, 0.9884, 0.1967, 0.9923, 0.1967, 0.9923, 0.2951, 0.3966, 0.6967, 0.3966, 0.5984, 0.423, 0.5984, 0.423, 0.6967, 1.387e-07, 0.6967, 1.135e-07, 0.5984, 0.02644, 0.5984, 0.02644, 0.6967, 0.6411, 0.6967, 0.6411, 0.5984, 0.685, 0.5984, 0.685, 0.6967, 1.0, 0.5902, 1.0, 0.7869, 0.9961, 0.7869, 0.9961, 0.5902, 1.0, 0.1967, 1.0, 0.2951, 0.9961, 0.2951, 0.9961, 0.1967, 0.423, 0.8718, 0.423, 0.6751, 0.4528, 0.6753, 0.4564, 0.8718, 0.7849, 0.6751, 0.7849, 0.5767, 0.8288, 0.5767, 0.8288, 0.6751, 0.3966, 0.5, 0.3966, 0.4016, 0.423, 0.4016, 0.423, 0.5, 1.008e-07, 0.5, 1.008e-07, 0.4016, 0.02644, 0.4016, 0.02644, 0.5, 0.6411, 0.5, 0.6411, 0.4016, 0.685, 0.4016, 0.685, 0.5, 0.769, 0.5896, 0.7459, 0.4918, 0.7599, 0.4918, 0.7783, 0.5902, 0.9846, 0.4918, 0.9846, 0.3934, 0.9884, 0.3934, 0.9884, 0.4918, 0.8832, 0.5921, 0.8832, 0.6203, 0.8795, 0.6238, 0.8728, 0.6238, 0.8728, 0.5921, 0.7849, 0.4783, 0.7849, 0.38, 0.8288, 0.38, 0.8288, 0.4783, 1.0, 0.3934, 1.0, 0.4918, 0.9961, 0.4918, 0.9961, 0.3934, 0.9167, 0.2419, 0.9167, 0.2206, 0.9271, 0.2206, 0.9271, 0.2419, 0.9961, 0.3934, 0.9961, 0.4918, 0.9923, 0.4918, 0.9923, 0.3934, 0.423, 0.6751, 0.423, 0.5767, 0.4528, 0.5767, 0.4528, 0.6753, 0.5438, 0.8718, 0.5475, 0.6752, 0.5813, 0.6751, 0.5813, 0.8718, 0.8868, 0.4233, 0.8832, 0.4198, 0.8832, 0.3857, 0.9271, 0.3857, 0.9271, 0.4233, 0.8288, 0.6751, 0.8288, 0.5767, 0.8728, 0.5767, 0.8728, 0.6751, 0.685, 0.6967, 0.685, 0.5984, 0.729, 0.5984, 0.729, 0.6967, 1.0, 0.0, 1.0, 0.1967, 0.9961, 0.1967, 0.9961, 0.0, 0.9711, 0.8718, 0.9711, 0.6751, 0.9778, 0.6751, 0.9778, 0.8718, 0.9961, 0.5902, 0.9961, 0.7869, 0.9923, 0.7869, 0.9923, 0.5902, 0.8832, 0.4799, 0.8832, 0.5709, 0.8728, 0.5709, 0.8728, 0.4799, 0.6345, 0.1967, 0.6161, 0.2951, 0.6021, 0.2951, 0.6252, 0.1973, 1.0, 0.4918, 1.0, 0.5902, 0.9961, 0.5902, 0.9961, 0.4918, 0.5475, 0.6752, 0.5475, 0.5767, 0.5813, 0.5767, 0.5813, 0.6751, 0.7459, 0.3934, 0.7459, 0.2951, 0.7599, 0.2951, 0.7599, 0.3934, 0.6345, 0.1152, 0.6345, 0.1967, 0.6252, 0.1973, 0.8832, 0.5709, 0.8832, 0.5921, 0.8728, 0.5921, 0.8728, 0.5709, 0.9711, 0.4783, 0.9711, 0.38, 0.9778, 0.38, 0.9778, 0.4783, 0.9846, 0.1967, 0.9846, 0.0, 0.9884, 0.0, 0.9884, 0.1967, 0.6673, 0.08874, 0.6673, 0.0, 0.7422, 0.0, 0.7422, 0.08874, 0.1593, 0.08874, 0.1593, 0.0, 0.271, 0.0, 0.271, 0.08874, 0.1593, 1.0, 0.1593, 0.9113, 0.271, 0.9113, 0.271, 1.0, 0.1593, 0.2944, 0.1593, 0.08874, 0.271, 0.08874, 0.271, 0.2944, 0.6673, 1.0, 0.6673, 0.9113, 0.7422, 0.9113, 0.7422, 1.0, 0.271, 0.7056, 0.3459, 0.9113, 0.271, 0.9113, 0.2844, 0.6028, 0.2844, 0.5, 0.7289, 0.5, 0.7289, 0.6028, 0.3459, 0.2944, 0.3459, 0.08874, 0.6673, 0.08874, 0.6673, 0.2944, 0.271, 1.0, 0.271, 0.9113, 0.3459, 0.9113, 0.3459, 1.0, 0.3459, 1.0, 0.3459, 0.9113, 0.6673, 0.9113, 0.6673, 1.0, 0.271, 0.08874, 0.271, 0.0, 0.3459, 0.0, 0.3459, 0.08874, 0.3459, 0.08874, 0.3459, 0.0, 0.6673, 0.0, 0.6673, 0.08874, 0.8672, 0.6028, 0.8672, 0.5, 1.0, 0.5, 1.0, 0.6028, 0.7422, 0.2944, 0.7422, 0.08874, 0.8672, 0.08874, 0.8672, 0.2944, 0.1593, 0.6028, 0.271, 0.7056, 0.1593, 0.7056, 0.7422, 1.0, 0.7422, 0.9113, 0.8672, 0.9113, 0.8672, 1.0, 0.7422, 0.08874, 0.7422, 0.0, 0.8672, 0.0, 0.8672, 0.08874, 1.685e-07, 0.6028, 1.264e-07, 0.5, 0.1593, 0.5, 0.1593, 0.6028, 0.1593, 0.7056, 0.1593, 0.9113, 2.528e-07, 0.7056, 0.7422, 0.9113, 0.7422, 0.7056, 0.8672, 0.7056, 0.8672, 0.9113, 0.3459, 0.9113, 0.3459, 0.7056, 0.6673, 0.7056, 0.6673, 0.9113, 0.1593, 0.2944, 0.0, 0.2944, 0.1593, 0.08874, 0.1593, 0.9113, 0.1593, 0.7056, 0.271, 0.7056, 0.271, 0.9113, 0.7422, 0.7056, 0.7422, 0.9113, 0.6673, 0.9113, 8.425e-08, 0.3972, 0.0, 0.2944, 0.1593, 0.2944, 0.1593, 0.3972, 0.8672, 0.3972, 0.8672, 0.2944, 1.0, 0.2944, 1.0, 0.3972, 0.271, 0.2944, 0.1593, 0.3972, 0.1593, 0.2944, 0.2844, 0.3972, 0.3459, 0.2944, 0.6673, 0.2944, 0.7289, 0.3972, 2.528e-07, 0.7056, 1.685e-07, 0.6028, 0.1593, 0.6028, 0.1593, 0.7056, 0.8672, 0.7056, 0.8672, 0.6028, 1.0, 0.6028, 1.0, 0.7056, 0.3459, 0.08874, 0.271, 0.2944, 0.271, 0.08874, 0.3459, 0.7056, 0.2844, 0.6028, 0.7289, 0.6028, 0.6673, 0.7056, 0.2844, 0.5, 0.2844, 0.3972, 0.7289, 0.3972, 0.7289, 0.5, 0.8672, 0.5, 0.8672, 0.3972, 1.0, 0.3972, 1.0, 0.5, 1.264e-07, 0.5, 8.425e-08, 0.3972, 0.1593, 0.3972, 0.1593, 0.5, 0.8672, 0.9113, 0.8672, 0.7056, 1.0, 0.7056, 0.8672, 0.6028, 0.8672, 0.7056, 0.7422, 0.7056, 0.8672, 0.2944, 0.8672, 0.3972, 0.7422, 0.2944, 0.7422, 0.08874, 0.7422, 0.2944, 0.6673, 0.08874, 0.8672, 0.2944, 0.8672, 0.08874, 1.0, 0.2944, 0.7357, 0.4918, 0.7357, 0.3934, 0.7459, 0.3934, 0.7459, 0.4918, 0.9884, 0.4918, 0.9884, 0.3934, 0.9923, 0.3934, 0.9923, 0.4918, 0.9846, 0.2951, 0.9846, 0.1967, 0.9884, 0.1967, 0.9884, 0.2951, 0.9846, 0.5767, 0.9846, 0.6751, 0.9778, 0.6751, 0.9778, 0.5767, 0.5438, 0.08489, 0.5475, 0.2814, 0.5078, 0.08489, 0.9131, 0.2735, 0.9167, 0.277, 0.9167, 0.3186, 0.8728, 0.3186, 0.8728, 0.2735, 0.7459, 0.2951, 0.769, 0.1973, 0.7783, 0.1967, 0.7599, 0.2951, 0.423, 0.2816, 0.423, 0.08489, 0.4564, 0.08489, 0.4528, 0.2814, 0.7783, 0.1967, 0.769, 0.1973, 0.7783, 0.1152, 0.8832, 0.6689, 0.8832, 0.6273, 0.8868, 0.6238, 0.9271, 0.6238, 0.9271, 0.6689, 0.7849, 0.5902, 0.7849, 0.7869, 0.7783, 0.6717, 0.7783, 0.5902, 0.6345, 0.1967, 0.6345, 0.1152, 0.6411, 0.0, 0.6411, 0.1967, 0.7664, 0.2951, 0.7664, 0.3934, 0.7599, 0.3934, 0.7599, 0.2951, 0.6161, 0.4918, 0.6161, 0.3934, 0.6226, 0.3934, 0.6226, 0.4918, 0.5813, 0.4918, 0.5813, 0.3934, 0.588, 0.3934, 0.588, 0.4918, 0.7357, 0.2951, 0.7357, 0.3934, 0.729, 0.3934, 0.729, 0.2951, 0.7664, 0.4918, 0.7849, 0.5902, 0.7783, 0.5902, 0.7599, 0.4918, 0.6161, 0.2951, 0.6345, 0.1967, 0.6411, 0.1967, 0.6226, 0.2951, 0.7849, 0.0, 0.7849, 0.1967, 0.7783, 0.1967, 0.7783, 0.1152, 0.6345, 0.6717, 0.6345, 0.5902, 0.6411, 0.5902, 0.6411, 0.7869, 0.7664, 0.3934, 0.7664, 0.4918, 0.7599, 0.4918, 0.7599, 0.3934, 0.6161, 0.3934, 0.6161, 0.2951, 0.6226, 0.2951, 0.6226, 0.3934, 0.5813, 0.3934, 0.5813, 0.2951, 0.588, 0.2951, 0.588, 0.3934, 0.7357, 0.3934, 0.7357, 0.4918, 0.729, 0.4918, 0.729, 0.3934, 0.7849, 0.1967, 0.7664, 0.2951, 0.7599, 0.2951, 0.7783, 0.1967, 0.6345, 0.5902, 0.6161, 0.4918, 0.6226, 0.4918, 0.6411, 0.5902, 0.6252, 0.1973, 0.588, 0.2951, 0.5813, 0.2951, 0.6187, 0.1967, 0.6187, 0.5902, 0.5813, 0.4918, 0.588, 0.4918, 0.6252, 0.5896, 0.7625, 0.5902, 0.729, 0.4918, 0.7357, 0.4918, 0.769, 0.5896, 0.769, 0.1973, 0.7357, 0.2951, 0.729, 0.2951, 0.7625, 0.1967, 0.6345, 0.1152, 0.6252, 0.1973, 0.6187, 0.1967, 0.6411, 0.0, 0.7849, 0.7869, 0.7625, 0.5902, 0.769, 0.5896, 0.7783, 0.6717, 0.7783, 0.1152, 0.769, 0.1973, 0.7625, 0.1967, 0.7849, 0.0, 0.6411, 0.7869, 0.6187, 0.5902, 0.6252, 0.5896, 0.6345, 0.6717, 0.7783, 0.5902, 0.7783, 0.6717, 0.769, 0.5896, 0.8795, 0.4233, 0.8832, 0.4198, 0.8868, 0.4233, 0.8832, 0.4267, 0.9167, 0.06953, 0.9204, 0.07301, 0.9167, 0.07646, 0.9131, 0.07301, 0.8832, 0.6273, 0.8795, 0.6238, 0.8832, 0.6203, 0.8868, 0.6238, 0.9204, 0.2735, 0.9167, 0.277, 0.9131, 0.2735, 0.9167, 0.2701, 0.5475, 0.38, 0.5475, 0.4783, 0.5438, 0.4783, 0.5438, 0.38, 0.5078, 0.8718, 0.5078, 0.9567, 0.5041, 0.9567, 0.5041, 0.8718, 0.5078, 0.0, 0.5078, 0.08489, 0.5041, 0.08489, 0.5041, 0.0, 0.4564, 0.38, 0.4564, 0.4783, 0.4528, 0.4783, 0.4528, 0.38, 0.5041, 0.8718, 0.5041, 0.9567, 0.5004, 0.9567, 0.5004, 0.8718, 0.5041, 0.0, 0.5041, 0.08489, 0.5004, 0.08489, 0.5004, 0.0, 0.5475, 0.5767, 0.5475, 0.6752, 0.5438, 0.6751, 0.5438, 0.5767, 0.4564, 0.5767, 0.4564, 0.6751, 0.4528, 0.6753, 0.4528, 0.5767, 0.5475, 0.4783, 0.5475, 0.5767, 0.5438, 0.5767, 0.5438, 0.4783, 0.4564, 0.4783, 0.4564, 0.5767, 0.4528, 0.5767, 0.4528, 0.4783, 0.5475, 0.2814, 0.5475, 0.38, 0.5438, 0.38, 0.5438, 0.2816, 0.4564, 0.2816, 0.4564, 0.38, 0.4528, 0.38, 0.4528, 0.2814, 0.5041, 0.8718, 0.5438, 0.6751, 0.5475, 0.6752, 0.5078, 0.8718, 0.5004, 0.8718, 0.4528, 0.6753, 0.4564, 0.6751, 0.5041, 0.8718, 0.5041, 0.08489, 0.4564, 0.2816, 0.4528, 0.2814, 0.5004, 0.08489, 0.5078, 0.08489, 0.5475, 0.2814, 0.5438, 0.2816, 0.5041, 0.08489, 0.8795, 0.4233, 0.8832, 0.4267, 0.8832, 0.4587, 0.8728, 0.4587, 0.8728, 0.4233])
me_x.materials.append(mat_envirment)
me_x.materials.append(mat_road)
me_x.use_remesh_fix_poles = True
me_x.use_remesh_preserve_attributes = False
me_x.use_mirror_vertex_groups = False
me_x.update()

# ---- objects
ob_x = bpy.data.objects.new('平面', me_x)

# ---- transforms, parenting, visibility, modifiers, constraints
ob_x.location = (0.0, 0.0, 0.0)
ob_x.lineart.crease_threshold = 0.0
_vg = ob_x.vertex_groups.new(name='Road')

# ---- collection membership
col_collection.objects.link(ob_x)

# ---- scene / render settings (as saved in the file)
scene.frame_start = 1; scene.frame_end = 250; scene.frame_set(1)
scene.render.engine = 'BLENDER_EEVEE_NEXT'
scene.cycles.use_denoising = False
scene.cycles.samples = 128
scene.cycles.sampling_pattern = 'TABULATED_SOBOL'
scene.cycles.use_adaptive_sampling = False
scene.cycles.use_light_tree = False
scene.view_settings.view_transform = 'Filmic'
bpy.context.view_layer.update()

# ---- added for rendering (the .blend has no active camera and no usable light): camera, sun
cam_auto = bpy.data.cameras.new('AutoCamera')
cam_auto.lens = 50.0
cam_auto.sensor_width = 36.0
cam_auto.clip_end = 1000.0
ob_auto_camera = bpy.data.objects.new('AutoCamera', cam_auto)
scene.collection.objects.link(ob_auto_camera)
ob_auto_camera.location = (20.6733, -24.8085, 16.8562)
ob_auto_camera.rotation_euler = (1.09748, -7.21219e-08, 0.694738)
scene.camera = ob_auto_camera
light_auto_sun = bpy.data.lights.new('AutoSun', 'SUN')
light_auto_sun.energy = 3.0
light_auto_sun.angle = 0.0523599
ob_auto_sun = bpy.data.objects.new('AutoSun', light_auto_sun)
scene.collection.objects.link(ob_auto_sun)
ob_auto_sun.rotation_euler = (0.872665, 0.174533, 0.523599)
bpy.context.view_layer.update()
